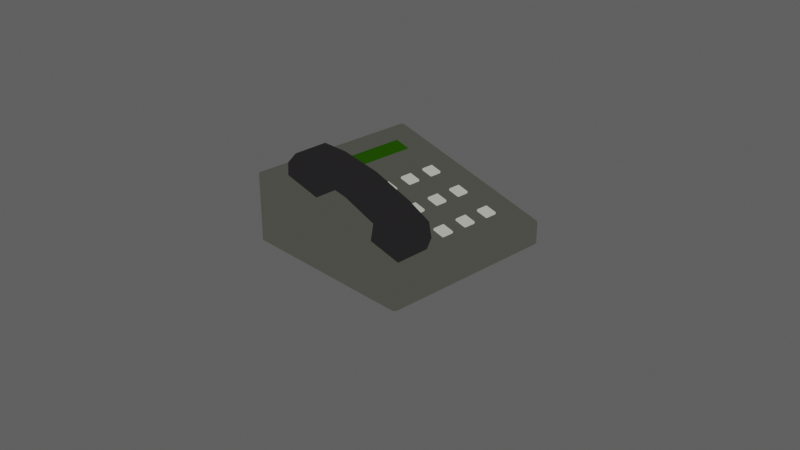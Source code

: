 # Source: Telefono.blend  (saved by Blender 5.1.29; exported with 4.5.12 LTS)
import bpy
from mathutils import Matrix  # noqa: F401  (used for matrix-valued properties, if any)

bpy.ops.wm.read_factory_settings(use_empty=True)
scene = bpy.context.scene
scene.name = 'Scene'

# ---- collections
col_mesh = bpy.data.collections.new('Mesh'); scene.collection.children.link(col_mesh)
col_cable = bpy.data.collections.new('Cable'); scene.collection.children.link(col_cable)

# ---- materials (node trees are filled in below, after node groups)
mat_material_002 = bpy.data.materials.new('Material.002')
mat_material_003 = bpy.data.materials.new('Material.003')
mat_material_004 = bpy.data.materials.new('Material.004')
mat_material_001 = bpy.data.materials.new('Material.001')

# ---- material node trees
mat_material_002.use_nodes = True; mat_material_002.node_tree.nodes.clear()
_N = mat_material_002.node_tree.nodes; _L = mat_material_002.node_tree.links
n0 = _N.new('ShaderNodeBsdfPrincipled'); n0.name = 'Principled BSDF'; n0.location = (-674, 143)
n1 = _N.new('ShaderNodeOutputMaterial'); n1.name = 'Material Output'; n1.location = (200, 100)
n2 = _N.new('ShaderNodeShaderToRGB'); n2.name = 'Shader to RGB'; n2.location = (-389, 124)
n3 = _N.new('ShaderNodeValToRGB'); n3.name = 'Color Ramp'; n3.location = (-192, 141)
n3.color_ramp.interpolation = 'CONSTANT'
while len(n3.color_ramp.elements) > 1: n3.color_ramp.elements.remove(n3.color_ramp.elements[-1])
n3.color_ramp.elements[0].position = 0.003636; n3.color_ramp.elements[0].color = (0.02366, 0.0242, 0.02108, 1.0)
_e = n3.color_ramp.elements.new(0.2182); _e.color = (0.07993, 0.08342, 0.07074, 1.0)
_L.new(n2.outputs[0], n3.inputs[0])
_L.new(n3.outputs[0], n1.inputs[0])
_L.new(n0.outputs[0], n2.inputs[0])
n1.is_active_output = True
mat_material_003.use_nodes = True; mat_material_003.node_tree.nodes.clear()
_N = mat_material_003.node_tree.nodes; _L = mat_material_003.node_tree.links
n0 = _N.new('ShaderNodeBsdfPrincipled'); n0.name = 'Principled BSDF'; n0.location = (-577, 127)
n1 = _N.new('ShaderNodeOutputMaterial'); n1.name = 'Material Output'; n1.location = (200, 100)
n2 = _N.new('ShaderNodeShaderToRGB'); n2.name = 'Shader to RGB'; n2.location = (-316, 78)
n3 = _N.new('ShaderNodeValToRGB'); n3.name = 'Color Ramp'; n3.location = (-143, 122)
n3.color_ramp.interpolation = 'CONSTANT'
while len(n3.color_ramp.elements) > 1: n3.color_ramp.elements.remove(n3.color_ramp.elements[-1])
n3.color_ramp.elements[0].position = 0.0; n3.color_ramp.elements[0].color = (0.01776, 0.04939, 0.002628, 1.0)
_e = n3.color_ramp.elements.new(0.2218); _e.color = (0.01439, 0.08342, 0.0043, 1.0)
_L.new(n2.outputs[0], n3.inputs[0])
_L.new(n0.outputs[0], n2.inputs[0])
_L.new(n3.outputs[0], n1.inputs[0])
n1.is_active_output = True
mat_material_004.use_nodes = True; mat_material_004.node_tree.nodes.clear()
_N = mat_material_004.node_tree.nodes; _L = mat_material_004.node_tree.links
n0 = _N.new('ShaderNodeBsdfPrincipled'); n0.name = 'Principled BSDF'; n0.location = (-667, 165)
n1 = _N.new('ShaderNodeOutputMaterial'); n1.name = 'Material Output'; n1.location = (200, 100)
n2 = _N.new('ShaderNodeShaderToRGB'); n2.name = 'Shader to RGB'; n2.location = (-380, 68)
n3 = _N.new('ShaderNodeValToRGB'); n3.name = 'Color Ramp'; n3.location = (-175, 81)
n3.color_ramp.interpolation = 'CONSTANT'
while len(n3.color_ramp.elements) > 1: n3.color_ramp.elements.remove(n3.color_ramp.elements[-1])
n3.color_ramp.elements[0].position = 0.0; n3.color_ramp.elements[0].color = (0.04666, 0.04666, 0.04666, 1.0)
_e = n3.color_ramp.elements.new(0.2182); _e.color = (0.4788, 0.5017, 0.4189, 1.0)
_L.new(n2.outputs[0], n3.inputs[0])
_L.new(n0.outputs[0], n2.inputs[0])
_L.new(n3.outputs[0], n1.inputs[0])
n1.is_active_output = True
mat_material_001.use_nodes = True; mat_material_001.node_tree.nodes.clear()
_N = mat_material_001.node_tree.nodes; _L = mat_material_001.node_tree.links
n0 = _N.new('ShaderNodeBsdfPrincipled'); n0.name = 'Principled BSDF'; n0.location = (-596, 137)
n1 = _N.new('ShaderNodeOutputMaterial'); n1.name = 'Material Output'; n1.location = (200, 100)
n2 = _N.new('ShaderNodeShaderToRGB'); n2.name = 'Shader to RGB'; n2.location = (-285, 57)
n3 = _N.new('ShaderNodeValToRGB'); n3.name = 'Color Ramp'; n3.location = (-118, 53)
n3.color_ramp.interpolation = 'CONSTANT'
while len(n3.color_ramp.elements) > 1: n3.color_ramp.elements.remove(n3.color_ramp.elements[-1])
n3.color_ramp.elements[0].position = 0.0; n3.color_ramp.elements[0].color = (0.0115, 0.0115, 0.0115, 1.0)
_e = n3.color_ramp.elements.new(0.1127); _e.color = (0.02302, 0.02139, 0.02299, 1.0)
_L.new(n2.outputs[0], n3.inputs[0])
_L.new(n0.outputs[0], n2.inputs[0])
_L.new(n3.outputs[0], n1.inputs[0])
n1.is_active_output = True

# ---- world
world_world = bpy.data.worlds.new('World'); scene.world = world_world
world_world.use_nodes = True; world_world.node_tree.nodes.clear()
_N = world_world.node_tree.nodes; _L = world_world.node_tree.links
n0 = _N.new('ShaderNodeOutputWorld'); n0.name = 'World Output'; n0.location = (200, 100)
n1 = _N.new('ShaderNodeBackground'); n1.name = 'Background'; n1.location = (-200, 100)
n1.inputs[0].default_value = (0.05088, 0.05088, 0.05088, 1.0)
n1.inputs[1].default_value = 2.4
_L.new(n1.outputs[0], n0.inputs[0])
n0.is_active_output = True
world_world.color = (0.05088, 0.05088, 0.05088)
world_world.sun_shadow_jitter_overblur = 0.0

# ---- cameras
cam_camera = bpy.data.cameras.new('Camera')
cam_camera.clip_end = 100.0
cam_camera.ortho_scale = 7.314

# ---- lights
light_sun = bpy.data.lights.new('Sun', 'SUN')
light_sun.energy = 1.0

# ---- meshes
me_cube = bpy.data.meshes.new('Cube')
me_cube.from_pydata([(-0.8134, -0.3789, -1.0), (-0.8237, -0.7484, 1.349), (-0.597, -0.3789, -1.0), (-0.8319, -0.3643, 1.358), (-0.8134, 0.7425, -1.0), (0.7136, -0.7174, -0.1083), (-0.597, 0.7425, -1.0), (-0.8134, -0.1462, -1.0), (-0.597, -0.1462, -1.0), (0.7058, -0.3333, -0.09244), (1.0, 0.9738, -0.06948), (0.9738, 1.0, -0.05432), (-0.4041, -0.3604, 1.267), (0.9812, 0.9738, -0.02497), (0.9738, 1.0, -0.9738), (-0.3959, -0.7446, 1.259), (1.0, 0.9738, -0.9738), (0.3651, -0.3417, 0.451), (0.9738, 0.9738, -1.0), (0.9738, -1.0, -0.05432), (1.0, -0.9738, -0.06948), (0.3729, -0.7259, 0.4352), (0.9812, -0.9738, -0.02497), (1.0, -0.9738, -0.9738), (0.9738, -1.0, -0.9738), (0.9738, -0.9738, -1.0), (-0.9738, 1.0, 1.846), (-1.0, 0.9738, 1.882), (-0.9812, 0.9738, 1.89), (-0.9738, 0.9738, -1.0), (-1.0, 0.9738, -0.9738), (-0.9738, 1.0, -0.9738), (-1.0, -0.9738, 1.882), (-0.9738, -1.0, 1.846), (-0.9812, -0.9738, 1.89), (-0.9738, -0.9738, -1.0), (-0.9738, -1.0, -0.9738), (-1.0, -0.9738, -0.971), (-1.0, -0.3789, -0.971), (-0.9738, -0.3789, -1.0), (1.0, -0.3789, -0.06948), (0.9812, -0.3789, -0.02497), (-0.9812, -0.3789, 1.89), (-1.0, -0.3789, 1.882), (0.9738, -0.3789, -1.0), (1.0, -0.3789, -0.9738), (-0.8134, 1.0, -0.9738), (-0.8134, 0.9738, -1.0), (-0.8134, -1.0, 1.69), (-0.8134, -0.9738, 1.726), (-0.8134, -0.9738, -1.0), (-0.8134, -1.0, -0.9738), (-0.8134, 0.9738, 1.726), (-0.8134, 1.0, 1.69), (-0.597, -1.0, -0.9738), (-0.597, -0.9738, -1.0), (-0.597, 1.0, 1.479), (-0.597, 0.9738, 1.515), (-0.597, 1.0, -0.9738), (-0.597, 0.9738, -1.0), (-0.597, -1.0, 1.479), (-0.597, -0.9738, 1.515), (-1.0, 0.7425, 1.882), (-0.9812, 0.7425, 1.89), (1.0, 0.7425, -0.9738), (0.9738, 0.7425, -1.0), (-0.9738, 0.7425, -1.0), (-1.0, 0.7425, -0.9738), (0.9812, 0.7425, -0.02497), (1.0, 0.7425, -0.06948), (-0.7909, 0.7425, 1.668), (-0.8321, 0.7687, 1.745), (-0.8151, 0.7163, 1.7), (-0.6239, 0.7425, 1.505), (-0.5987, 0.7163, 1.489), (-0.5782, 0.7687, 1.497), (-1.0, -0.1462, -0.9738), (-0.9738, -0.1462, -1.0), (1.0, -0.1462, -0.06948), (0.9812, -0.1462, -0.02497), (-0.8151, -0.12, 1.7), (-0.8321, -0.1724, 1.745), (-0.7909, -0.1462, 1.668), (-0.5987, -0.12, 1.489), (-0.6239, -0.1462, 1.505), (-0.5782, -0.1724, 1.497), (-1.0, -0.1462, 1.882), (-0.9812, -0.1462, 1.89), (1.0, -0.1462, -0.9738), (0.9738, -0.1462, -1.0), (-0.7909, 0.7425, 1.668), (-0.8162, 0.7163, 1.684), (-0.7991, 0.7163, 1.639), (-0.6239, 0.7425, 1.505), (-0.6203, 0.7163, 1.465), (-0.5998, 0.7163, 1.472), (-0.8162, -0.12, 1.684), (-0.7909, -0.1462, 1.668), (-0.7991, -0.12, 1.639), (-0.5998, -0.12, 1.472), (-0.6203, -0.12, 1.465), (-0.6239, -0.1462, 1.505), (-0.597, -0.7492, 1.515), (-0.4006, -0.3789, 1.323), (0.7395, -0.3789, 0.211), (0.372, -0.3789, 0.5695), (-0.3927, -0.7446, 1.316), (0.3795, -0.726, 0.5623), (0.7471, -0.7176, 0.2036), (-0.8262, -0.3789, 1.739), (-0.8182, -0.7543, 1.731), (-0.8134, -0.7542, 1.726), (-0.5957, -0.365, 1.514), (-0.401, -0.3604, 1.324), (0.3713, -0.3418, 0.5703), (0.7385, -0.3335, 0.2119), (-0.8264, -0.3701, 1.739), (-0.8142, -0.3699, 1.727)], [], [(7, 8, 2, 0), (4, 6, 8, 7), (10, 11, 13), (14, 16, 18), (19, 20, 22), (23, 24, 25), (26, 27, 28), (29, 30, 31), (32, 33, 34), (35, 36, 37), (70, 71, 72), (73, 74, 75), (80, 81, 82), (83, 84, 85), (90, 91, 92), (93, 94, 95), (96, 97, 98), (99, 100, 101), (39, 35, 37, 38), (47, 29, 31, 46), (10, 16, 14, 11), (36, 33, 32, 37), (19, 24, 23, 20), (26, 31, 30, 27), (49, 34, 33, 48), (41, 22, 20, 40), (55, 25, 24, 54), (63, 28, 27, 62), (57, 13, 11, 56), (65, 18, 16, 64), (77, 39, 38, 76), (79, 41, 40, 78), (34, 42, 43, 32), (25, 44, 45, 23), (59, 47, 46, 58), (61, 49, 48, 60), (35, 50, 51, 36), (28, 52, 53, 26), (50, 55, 54, 51), (52, 57, 56, 53), (18, 59, 58, 14), (22, 61, 60, 19), (87, 63, 62, 86), (89, 65, 64, 88), (29, 66, 67, 30), (13, 68, 69, 10), (70, 73, 75, 71), (66, 77, 76, 67), (68, 79, 78, 69), (71, 81, 80, 72), (74, 83, 85, 75), (42, 87, 86, 43), (44, 89, 88, 45), (81, 85, 84, 82), (92, 94, 93, 90), (91, 96, 98, 92), (94, 100, 99, 95), (97, 101, 100, 98), (83, 99, 101, 84), (96, 80, 82, 97), (72, 91, 90, 70), (95, 74, 73, 93), (16, 10, 69, 64), (58, 56, 11, 14), (13, 57, 75, 68), (59, 18, 65, 6), (24, 19, 60, 54), (45, 40, 20, 23), (102, 61, 22, 41, 104, 108, 107, 105, 103, 106), (2, 44, 25, 55), (31, 26, 53, 46), (67, 62, 27, 30), (52, 28, 63, 71), (29, 47, 4, 66), (37, 32, 43, 38), (51, 48, 33, 36), (109, 42, 34, 49, 111, 110), (39, 0, 50, 35), (38, 43, 86, 76), (77, 7, 0, 39), (104, 41, 79, 85, 112, 113, 103, 105, 114, 115), (88, 78, 40, 45), (81, 87, 42, 109, 116, 117), (8, 89, 44, 2), (47, 59, 6, 4), (46, 53, 56, 58), (111, 49, 61, 102), (54, 60, 48, 51), (0, 2, 55, 50), (57, 52, 71, 75), (76, 86, 62, 67), (71, 63, 87, 81), (6, 65, 89, 8), (64, 69, 78, 88), (66, 4, 7, 77), (68, 75, 85, 79), (72, 80, 96, 91), (73, 70, 90, 93), (83, 74, 95, 99), (112, 85, 81, 117), (82, 84, 101, 97), (94, 92, 98, 100), (1, 3, 116, 109, 110), (114, 17, 9, 115), (9, 5, 108, 104, 115), (15, 1, 110, 111, 102, 106), (12, 3, 1, 15), (116, 3, 12, 113, 112, 117), (5, 21, 107, 108), (21, 5, 9, 17), (107, 21, 17, 114, 105), (15, 12, 113, 103, 106)])
me_cube.polygons.foreach_set('material_index', [0, 0, 0, 0, 0, 0, 0, 0, 0, 0, 0, 0, 0, 0, 0, 0, 0, 0, 0, 0, 0, 0, 0, 0, 0, 0, 0, 0, 0, 0, 0, 0, 0, 0, 0, 0, 0, 0, 0, 0, 0, 0, 0, 0, 0, 0, 0, 0, 0, 0, 0, 0, 0, 0, 0, 0, 0, 0, 0, 0, 0, 0, 0, 0, 0, 0, 0, 0, 0, 0, 0, 0, 0, 0, 0, 0, 0, 0, 0, 0, 0, 0, 0, 0, 0, 0, 0, 0, 0, 0, 0, 0, 0, 0, 0, 0, 0, 0, 0, 0, 0, 2, 0, 0, 0, 0, 0, 0, 0, 0, 0, 0])
_uv = me_cube.uv_layers.new(name='UVMap')
_uv.uv.foreach_set('vector', [0.1483, 0.6433, 0.1754, 0.6433, 0.1754, 0.6724, 0.1483, 0.6724, 0.1483, 0.5322, 0.1754, 0.5322, 0.1754, 0.6433, 0.1483, 0.6433, 0.6182, 0.5033, 0.6192, 0.4975, 0.6262, 0.5019, 0.3763, 0.4984, 0.3801, 0.5033, 0.3717, 0.5033, 0.6192, 0.7525, 0.6182, 0.7467, 0.6262, 0.7481, 0.3801, 0.7467, 0.3763, 0.7516, 0.3717, 0.7467, 0.6213, 0.2525, 0.6227, 0.2467, 0.6245, 0.2486, 0.1283, 0.5033, 0.125, 0.5033, 0.1283, 0.5, 0.6227, 0.003276, 0.6197, 0.0, 0.6242, 0.003276, 0.1283, 0.7467, 0.1283, 0.75, 0.125, 0.7467, 0.8486, 0.5322, 0.854, 0.5289, 0.8517, 0.5355, 0.8277, 0.5322, 0.8246, 0.5355, 0.8223, 0.5289, 0.8517, 0.64, 0.854, 0.6466, 0.8486, 0.6433, 0.8246, 0.64, 0.8277, 0.6433, 0.8223, 0.6466, 0.8486, 0.5322, 0.8517, 0.5355, 0.8493, 0.5355, 0.8277, 0.5322, 0.827, 0.5355, 0.8246, 0.5355, 0.8517, 0.64, 0.8486, 0.6433, 0.8493, 0.64, 0.8246, 0.64, 0.827, 0.64, 0.8277, 0.6433, 0.1283, 0.6724, 0.1283, 0.7467, 0.125, 0.7467, 0.125, 0.6724, 0.1483, 0.5033, 0.1283, 0.5033, 0.1283, 0.5, 0.1483, 0.5, 0.6182, 0.5033, 0.3801, 0.5033, 0.3763, 0.4984, 0.6192, 0.4975, 0.3773, 0.0, 0.6197, 0.0, 0.6227, 0.003276, 0.3773, 0.003276, 0.6192, 0.7525, 0.3763, 0.7516, 0.3801, 0.7467, 0.6182, 0.7467, 0.6213, 0.2525, 0.3773, 0.2533, 0.3773, 0.2467, 0.6227, 0.2467, 0.625, 0.9767, 0.625, 0.9977, 0.6218, 0.9967, 0.6216, 0.9767, 0.6273, 0.6724, 0.6262, 0.7481, 0.6182, 0.7467, 0.6182, 0.6724, 0.1754, 0.7467, 0.3717, 0.7467, 0.3763, 0.7516, 0.1754, 0.75, 0.625, 0.2178, 0.6245, 0.2486, 0.6227, 0.2467, 0.6227, 0.2178, 0.625, 0.3004, 0.6262, 0.5019, 0.6192, 0.4975, 0.6214, 0.3004, 0.3717, 0.5322, 0.3717, 0.5033, 0.3801, 0.5033, 0.3818, 0.5322, 0.1283, 0.6433, 0.1283, 0.6724, 0.125, 0.6724, 0.125, 0.6433, 0.6273, 0.6433, 0.6273, 0.6724, 0.6182, 0.6724, 0.6182, 0.6433, 0.6242, 0.003276, 0.625, 0.07764, 0.6227, 0.07764, 0.6227, 0.003276, 0.3717, 0.7467, 0.3717, 0.6724, 0.3818, 0.6724, 0.3801, 0.7467, 0.1754, 0.5033, 0.1483, 0.5033, 0.1483, 0.5, 0.1754, 0.5, 0.625, 0.9496, 0.625, 0.9767, 0.6216, 0.9767, 0.6214, 0.9496, 0.1283, 0.7467, 0.1483, 0.7467, 0.1483, 0.75, 0.1283, 0.75, 0.6245, 0.2486, 0.625, 0.2733, 0.6216, 0.2733, 0.6213, 0.2525, 0.1483, 0.7467, 0.1754, 0.7467, 0.1754, 0.75, 0.1483, 0.75, 0.625, 0.2733, 0.625, 0.3004, 0.6214, 0.3004, 0.6216, 0.2733, 0.3717, 0.5033, 0.1754, 0.5033, 0.1754, 0.5, 0.3763, 0.4984, 0.6262, 0.7481, 0.625, 0.9496, 0.6214, 0.9496, 0.6192, 0.7525, 0.625, 0.1067, 0.625, 0.2178, 0.6227, 0.2178, 0.6227, 0.1067, 0.3717, 0.6433, 0.3717, 0.5322, 0.3818, 0.5322, 0.3818, 0.6433, 0.1283, 0.5033, 0.1283, 0.5322, 0.125, 0.5322, 0.125, 0.5033, 0.6262, 0.5019, 0.6273, 0.5322, 0.6182, 0.5322, 0.6182, 0.5033, 0.8486, 0.5322, 0.8277, 0.5322, 0.8223, 0.5289, 0.854, 0.5289, 0.1283, 0.5322, 0.1283, 0.6433, 0.125, 0.6433, 0.125, 0.5322, 0.6273, 0.5322, 0.6273, 0.6433, 0.6182, 0.6433, 0.6182, 0.5322, 0.854, 0.5289, 0.854, 0.6466, 0.8517, 0.64, 0.8517, 0.5355, 0.8246, 0.5355, 0.8246, 0.64, 0.8223, 0.6466, 0.8223, 0.5289, 0.625, 0.07764, 0.625, 0.1067, 0.6227, 0.1067, 0.6227, 0.07764, 0.3717, 0.6724, 0.3717, 0.6433, 0.3818, 0.6433, 0.3818, 0.6724, 0.854, 0.6466, 0.8223, 0.6466, 0.8277, 0.6433, 0.8486, 0.6433, 0.8493, 0.5355, 0.827, 0.5355, 0.8277, 0.5322, 0.8486, 0.5322, 0.8517, 0.5355, 0.8517, 0.64, 0.8493, 0.64, 0.8493, 0.5355, 0.827, 0.5355, 0.827, 0.64, 0.8246, 0.64, 0.8246, 0.5355, 0.8486, 0.6433, 0.8277, 0.6433, 0.827, 0.64, 0.8493, 0.64, 0.8246, 0.64, 0.8246, 0.64, 0.8277, 0.6433, 0.8277, 0.6433, 0.8517, 0.64, 0.8517, 0.64, 0.8486, 0.6433, 0.8486, 0.6433, 0.8517, 0.5355, 0.8517, 0.5355, 0.8486, 0.5322, 0.8486, 0.5322, 0.8246, 0.5355, 0.8246, 0.5355, 0.8277, 0.5322, 0.8277, 0.5322, 0.3801, 0.5033, 0.6182, 0.5033, 0.6182, 0.5322, 0.3818, 0.5322, 0.3776, 0.3004, 0.6214, 0.3004, 0.6192, 0.4975, 0.3763, 0.4984, 0.6262, 0.5019, 0.8246, 0.5033, 0.8223, 0.5289, 0.6273, 0.5322, 0.1754, 0.5033, 0.3717, 0.5033, 0.3717, 0.5322, 0.1754, 0.5322, 0.3763, 0.7516, 0.6192, 0.7525, 0.6214, 0.9496, 0.3776, 0.9496, 0.3818, 0.6724, 0.6182, 0.6724, 0.6182, 0.7467, 0.3801, 0.7467, 0.8246, 0.7187, 0.8246, 0.7467, 0.6262, 0.7481, 0.6273, 0.6724, 0.6576, 0.6724, 0.656, 0.7154, 0.7021, 0.7163, 0.7035, 0.6724, 0.8001, 0.6724, 0.799, 0.7182, 0.1754, 0.6724, 0.3717, 0.6724, 0.3717, 0.7467, 0.1754, 0.7467, 0.3773, 0.2533, 0.6213, 0.2525, 0.6216, 0.2733, 0.3774, 0.2733, 0.3773, 0.2178, 0.6227, 0.2178, 0.6227, 0.2467, 0.3773, 0.2467, 0.8517, 0.5033, 0.8727, 0.5033, 0.8727, 0.5322, 0.854, 0.5289, 0.1283, 0.5033, 0.1483, 0.5033, 0.1483, 0.5322, 0.1283, 0.5322, 0.3773, 0.003276, 0.6227, 0.003276, 0.6227, 0.07764, 0.3773, 0.07764, 0.3774, 0.9767, 0.6216, 0.9767, 0.6218, 0.9967, 0.3773, 0.9967, 0.8533, 0.6724, 0.8727, 0.6724, 0.8727, 0.7467, 0.8517, 0.7467, 0.8517, 0.7193, 0.8523, 0.7193, 0.1283, 0.6724, 0.1483, 0.6724, 0.1483, 0.7467, 0.1283, 0.7467, 0.3773, 0.07764, 0.6227, 0.07764, 0.6227, 0.1067, 0.3773, 0.1067, 0.1283, 0.6433, 0.1483, 0.6433, 0.1483, 0.6724, 0.1283, 0.6724, 0.6576, 0.6724, 0.6273, 0.6724, 0.6273, 0.6433, 0.8223, 0.6466, 0.8245, 0.6706, 0.8001, 0.6701, 0.8001, 0.6724, 0.7035, 0.6724, 0.7036, 0.6677, 0.6577, 0.6667, 0.3818, 0.6433, 0.6182, 0.6433, 0.6182, 0.6724, 0.3818, 0.6724, 0.854, 0.6466, 0.8727, 0.6433, 0.8727, 0.6724, 0.8533, 0.6724, 0.8533, 0.6713, 0.8518, 0.6712, 0.1754, 0.6433, 0.3717, 0.6433, 0.3717, 0.6724, 0.1754, 0.6724, 0.1483, 0.5033, 0.1754, 0.5033, 0.1754, 0.5322, 0.1483, 0.5322, 0.3774, 0.2733, 0.6216, 0.2733, 0.6214, 0.3004, 0.3776, 0.3004, 0.8517, 0.7193, 0.8517, 0.7467, 0.8246, 0.7467, 0.8246, 0.7187, 0.3776, 0.9496, 0.6214, 0.9496, 0.6216, 0.9767, 0.3774, 0.9767, 0.1483, 0.6724, 0.1754, 0.6724, 0.1754, 0.7467, 0.1483, 0.7467, 0.8246, 0.5033, 0.8517, 0.5033, 0.854, 0.5289, 0.8223, 0.5289, 0.3773, 0.1067, 0.6227, 0.1067, 0.6227, 0.2178, 0.3773, 0.2178, 0.854, 0.5289, 0.8727, 0.5322, 0.8727, 0.6433, 0.854, 0.6466, 0.1754, 0.5322, 0.3717, 0.5322, 0.3717, 0.6433, 0.1754, 0.6433, 0.3818, 0.5322, 0.6182, 0.5322, 0.6182, 0.6433, 0.3818, 0.6433, 0.1283, 0.5322, 0.1483, 0.5322, 0.1483, 0.6433, 0.1283, 0.6433, 0.6273, 0.5322, 0.8223, 0.5289, 0.8223, 0.6466, 0.6273, 0.6433, 0.8517, 0.5355, 0.8517, 0.64, 0.8517, 0.64, 0.8517, 0.5355, 0.8277, 0.5322, 0.8486, 0.5322, 0.8486, 0.5322, 0.8277, 0.5322, 0.8246, 0.64, 0.8246, 0.5355, 0.8246, 0.5355, 0.8246, 0.64, 0.8245, 0.6706, 0.8223, 0.6466, 0.854, 0.6466, 0.8518, 0.6712, 0.8486, 0.6433, 0.8277, 0.6433, 0.8277, 0.6433, 0.8486, 0.6433, 0.827, 0.5355, 0.8493, 0.5355, 0.8493, 0.64, 0.827, 0.64, 0.625, 0.0, 0.625, 0.25, 0.5622, 0.25, 0.5622, 0.2443, 0.5622, 0.0, 0.6044, 0.4439, 0.625, 0.4439, 0.625, 0.5, 0.5709, 0.5, 0.625, 0.5, 0.625, 0.75, 0.5695, 0.75, 0.5707, 0.5296, 0.5709, 0.5, 0.625, 0.9348, 0.625, 1.0, 0.5622, 1.0, 0.5628, 0.9993, 0.5896, 0.9667, 0.6153, 0.9348, 0.8098, 0.5, 0.875, 0.5, 0.875, 0.75, 0.8098, 0.75, 0.5622, 0.25, 0.625, 0.25, 0.625, 0.3152, 0.6154, 0.3152, 0.5909, 0.2848, 0.5637, 0.2518, 0.625, 0.75, 0.625, 0.8061, 0.6031, 0.8061, 0.5695, 0.75, 0.6811, 0.75, 0.625, 0.75, 0.625, 0.5, 0.6811, 0.5, 0.0, 0.0, 0.0, 0.0, 0.0, 0.0, 0.0, 0.0, 0.0, 0.0, 0.0, 0.0, 0.0, 0.0, 0.0, 0.0, 0.0, 0.0, 0.0, 0.0])
me_cube.materials.append(mat_material_002)
me_cube.materials.append(None)
me_cube.materials.append(mat_material_003)
me_cube.use_mirror_vertex_groups = False
me_cube.update()
me_cube_001 = bpy.data.meshes.new('Cube.001')
me_cube_001.from_pydata([(-1.0, -1.0, -1.0), (-1.0, -1.0, 1.0), (-1.0, 1.0, -1.0), (-1.0, 1.0, 1.0), (1.0, -1.0, -1.0), (1.0, -1.0, 1.0), (1.0, 1.0, -1.0), (1.0, 1.0, 1.0)], [], [(0, 1, 3, 2), (2, 3, 7, 6), (6, 7, 5, 4), (4, 5, 1, 0), (2, 6, 4, 0), (7, 3, 1, 5)])
_uv = me_cube_001.uv_layers.new(name='UVMap')
_uv.uv.foreach_set('vector', [0.375, 0.0, 0.625, 0.0, 0.625, 0.25, 0.375, 0.25, 0.375, 0.25, 0.625, 0.25, 0.625, 0.5, 0.375, 0.5, 0.375, 0.5, 0.625, 0.5, 0.625, 0.75, 0.375, 0.75, 0.375, 0.75, 0.625, 0.75, 0.625, 1.0, 0.375, 1.0, 0.125, 0.5, 0.375, 0.5, 0.375, 0.75, 0.125, 0.75, 0.625, 0.5, 0.875, 0.5, 0.875, 0.75, 0.625, 0.75])
me_cube_001.materials.append(mat_material_004)
me_cube_001.update()
me_cube_002 = bpy.data.meshes.new('Cube.002')
me_cube_002.from_pydata([(-0.8733, -1.008, -0.884), (-0.9788, -1.001, 1.108), (-0.8732, 0.9918, -0.8813), (-0.9787, 0.9986, 1.11), (0.942, -0.9962, -0.06994), (0.9385, -0.996, 1.87), (0.9422, 1.004, -0.07713), (0.9388, 1.004, 1.863), (-0.5033, 1.002, -1.079), (-0.4597, 0.9988, 0.9129), (-0.5033, -0.9984, -1.082), (-0.4597, -1.001, 0.9102), (0.5037, 1.003, 1.407), (0.6203, -1.004, -0.5255), (0.6205, 0.9955, -0.5327), (0.5034, -0.9969, 1.414), (0.5034, -0.9969, 1.414), (-0.4597, -1.001, 0.9102), (-0.4597, 0.9988, 0.9129), (0.5037, 1.003, 1.407), (-1.005, -0.9997, -0.0993), (-1.005, 1.0, -0.09662), (1.01, 0.9994, 0.6871), (1.009, -1.001, 0.6943), (-0.442, -1.002, -0.2968), (-0.442, 0.9976, -0.2941), (0.5179, -0.9978, 0.2387), (0.5181, 1.002, 0.2315), (0.03632, 1.0, -1.0), (0.03632, -1.0, -1.0), (0.03632, 1.0, -0.2121), (0.03632, -1.0, -0.2121)], [], [(20, 1, 3, 21), (27, 12, 7, 22), (22, 7, 5, 23), (24, 11, 1, 20), (14, 6, 4, 13), (9, 3, 1, 11), (9, 11, 17, 18), (2, 8, 10, 0), (26, 23, 27), (21, 3, 9, 25), (23, 5, 15, 26), (7, 12, 15, 5), (28, 14, 13, 29), (30, 31, 26, 27), (23, 22, 27), (15, 12, 19, 16), (28, 30, 27, 14), (4, 23, 26, 13), (2, 21, 25, 8), (29, 31, 24, 10), (10, 24, 20, 0), (6, 22, 23, 4), (14, 27, 22, 6), (0, 20, 21, 2), (15, 19, 16, 12, 27, 26), (21, 20, 24), (25, 21, 24), (11, 18, 17, 9, 25, 24), (13, 26, 31, 29), (8, 25, 30, 28), (25, 24, 31, 30), (8, 28, 29, 10)])
_uv = me_cube_002.uv_layers.new(name='UVMap')
_uv.uv.foreach_set('vector', [0.4735, 0.0, 0.625, 0.0, 0.625, 0.25, 0.4735, 0.25, 0.4735, 0.4439, 0.625, 0.4439, 0.625, 0.5, 0.4735, 0.5, 0.4735, 0.5, 0.625, 0.5, 0.625, 0.75, 0.4735, 0.75, 0.4735, 0.9348, 0.625, 0.9348, 0.625, 1.0, 0.4735, 1.0, 0.3189, 0.5, 0.375, 0.5, 0.375, 0.75, 0.3189, 0.75, 0.8098, 0.5, 0.875, 0.5, 0.875, 0.75, 0.8098, 0.75, 0.8098, 0.5, 0.8098, 0.75, 0.8098, 0.75, 0.8098, 0.5, 0.125, 0.5, 0.1902, 0.5, 0.1902, 0.75, 0.125, 0.75, 0.0, 0.0, 0.0, 0.0, 0.0, 0.0, 0.4735, 0.25, 0.625, 0.25, 0.625, 0.3152, 0.4735, 0.3152, 0.4735, 0.75, 0.625, 0.75, 0.625, 0.8061, 0.4735, 0.8061, 0.625, 0.5, 0.6811, 0.5, 0.6811, 0.75, 0.625, 0.75, 0.2545, 0.5, 0.3189, 0.5, 0.3189, 0.75, 0.2545, 0.75, 0.0, 0.0, 0.0, 0.0, 0.0, 0.0, 0.0, 0.0, 0.0, 0.0, 0.0, 0.0, 0.0, 0.0, 0.6811, 0.75, 0.6811, 0.5, 0.6811, 0.5, 0.6811, 0.75, 0.375, 0.3795, 0.4735, 0.3795, 0.4735, 0.4439, 0.375, 0.4439, 0.375, 0.75, 0.4735, 0.75, 0.4735, 0.8061, 0.375, 0.8061, 0.375, 0.25, 0.4735, 0.25, 0.4735, 0.3152, 0.375, 0.3152, 0.375, 0.8705, 0.4735, 0.8705, 0.4735, 0.9348, 0.375, 0.9348, 0.375, 0.9348, 0.4735, 0.9348, 0.4735, 1.0, 0.375, 1.0, 0.375, 0.5, 0.4735, 0.5, 0.4735, 0.75, 0.375, 0.75, 0.375, 0.4439, 0.4735, 0.4439, 0.4735, 0.5, 0.375, 0.5, 0.375, 0.0, 0.4735, 0.0, 0.4735, 0.25, 0.375, 0.25, 0.0, 0.0, 0.0, 0.0, 0.0, 0.0, 0.0, 0.0, 0.0, 0.0, 0.0, 0.0, 0.0, 0.0, 0.0, 0.0, 0.0, 0.0, 0.0, 0.0, 0.0, 0.0, 0.0, 0.0, 0.0, 0.0, 0.0, 0.0, 0.0, 0.0, 0.0, 0.0, 0.0, 0.0, 0.0, 0.0, 0.375, 0.8061, 0.4735, 0.8061, 0.4735, 0.8705, 0.375, 0.8705, 0.375, 0.3152, 0.4735, 0.3152, 0.4735, 0.3795, 0.375, 0.3795, 0.0, 0.0, 0.0, 0.0, 0.0, 0.0, 0.0, 0.0, 0.1902, 0.5, 0.2545, 0.5, 0.2545, 0.75, 0.1902, 0.75])
me_cube_002.materials.append(mat_material_001)
me_cube_002.update()

# ---- objects
ob_camera = bpy.data.objects.new('Camera', cam_camera)
ob_cube = bpy.data.objects.new('Cube', me_cube)
ob_cube_001 = bpy.data.objects.new('Cube.001', me_cube_001)
ob_cube_002 = bpy.data.objects.new('Cube.002', me_cube_002)
ob_sun = bpy.data.objects.new('Sun', light_sun)

# ---- transforms, parenting, visibility, modifiers, constraints
ob_camera.location = (7.359, -6.926, 4.958)
ob_camera.rotation_euler = (1.109, 0.0, 0.8149)
ob_camera.lock_rotations_4d = False
ob_camera.empty_display_type = 'ARROWS'
ob_camera.color = (0.0, 0.0, 0.0, 0.0)
ob_camera.display_type = 'WIRE'
ob_camera.lineart.crease_threshold = 0.0
ob_cube.location = (0.0, 0.0, 0.0)
ob_cube.scale = (1.0, 1.0, 0.2594)
ob_cube.lock_rotations_4d = False
ob_cube.empty_display_type = 'ARROWS'
ob_cube.lineart.crease_threshold = 0.0
_m = ob_cube.modifiers.new('Bevel', 'BEVEL')
_m.width = 0.2
_m.width_pct = 0.2
ob_cube_001.location = (-0.179, 0.0, 0.2385)
ob_cube_001.rotation_euler = (4.219e-09, 0.2474, 3.393e-08)
ob_cube_001.scale = (-0.0702, -0.0702, -0.0702)
_m = ob_cube_001.modifiers.new('Array', 'ARRAY')
_m.count = 3
_m.relative_offset_displace = (0.0, -2.2, 0.0)
_m = ob_cube_001.modifiers.new('Array.001', 'ARRAY')
_m.count = 3
_m.relative_offset_displace = (-2.9, 0.0, 0.0)
_m = ob_cube_001.modifiers.new('Bevel', 'BEVEL')
ob_cube_002.location = (0.0, -0.5446, 0.4504)
ob_cube_002.rotation_euler = (0.007183, 0.146, 0.02231)
ob_cube_002.scale = (0.8222, 0.1921, -0.1972)
ob_sun.location = (4.254, 0.0, 2.367)
ob_sun.rotation_euler = (0.3345, 1.07, 0.1995)

# ---- collection membership
scene.collection.objects.link(ob_camera)
col_mesh.objects.link(ob_cube)
col_mesh.objects.link(ob_cube_001)
col_mesh.objects.link(ob_cube_002)
col_cable.objects.link(ob_sun)

# ---- scene / render settings (as saved in the file)
scene.camera = ob_camera
scene.frame_start = 1; scene.frame_end = 250; scene.frame_set(1)
scene.render.engine = 'BLENDER_EEVEE_NEXT'
scene.render.bake_bias = 0.0
scene.render.bake_samples = 0
scene.cycles.sampling_pattern = 'TABULATED_SOBOL'
scene.eevee.use_volume_custom_range = False
bpy.context.view_layer.update()
